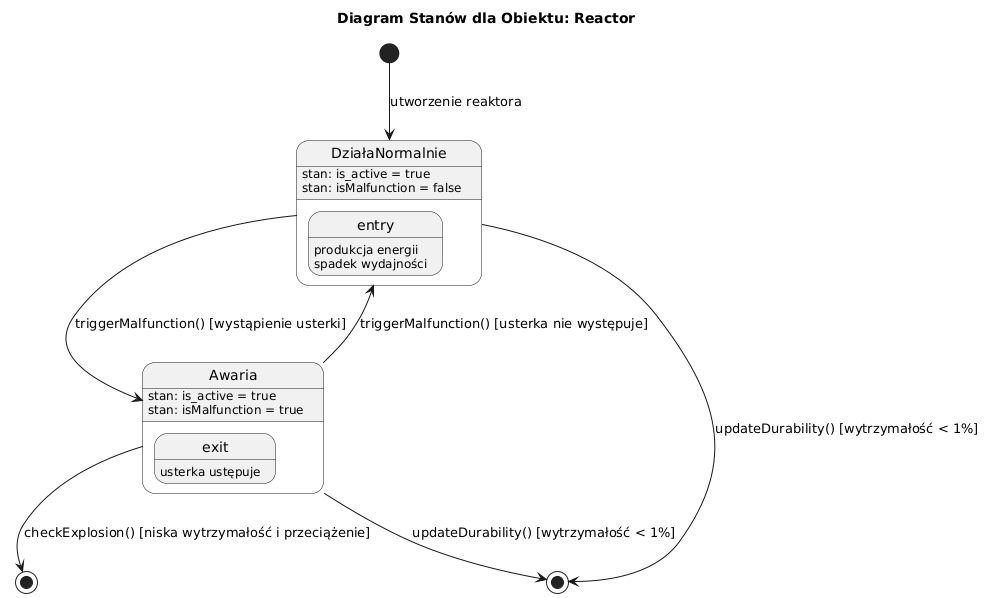

The diagram above was rendered by PlantUML. Its source (embedded in the PNG):
@startuml
title Diagram Stanów dla Obiektu: Reactor

[*] --> DziałaNormalnie : utworzenie reaktora

state DziałaNormalnie {
  DziałaNormalnie : stan: is_active = true
  DziałaNormalnie : stan: isMalfunction = false
  entry: produkcja energii
}

state Awaria {
  Awaria : stan: is_active = true
  Awaria : stan: isMalfunction = true
  entry: spadek wydajności
  exit: usterka ustępuje
}

DziałaNormalnie --> Awaria : triggerMalfunction() [wystąpienie usterki]
Awaria --> DziałaNormalnie : triggerMalfunction() [usterka nie występuje]

DziałaNormalnie --> Zdezaktywowany : updateDurability() [wytrzymałość < 1%]
Awaria --> Zdezaktywowany : updateDurability() [wytrzymałość < 1%]

Awaria --> Zniszczony : checkExplosion() [niska wytrzymałość i przeciążenie]

state Zdezaktywowany <<end>>
state Zniszczony <<end>>
@enduml